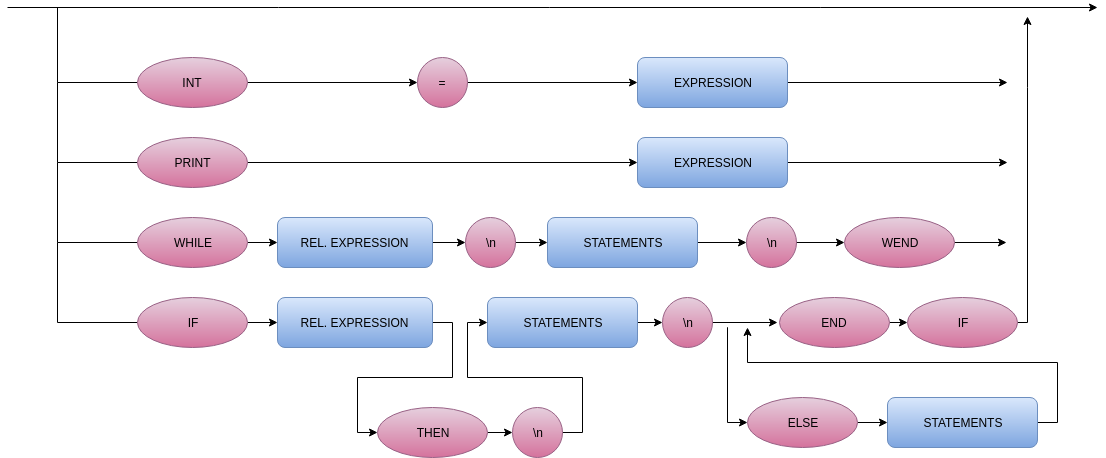

The diagram above was exported from draw.io. Its source (the exported page's mxGraphModel, read from the mxfile embedded in the PNG):
<mxGraphModel dx="1667" dy="404" grid="1" gridSize="10" guides="1" tooltips="1" connect="1" arrows="1" fold="1" page="1" pageScale="1" pageWidth="827" pageHeight="1169" math="0" shadow="0">
  <root>
    <mxCell id="0" />
    <mxCell id="1" parent="0" />
    <mxCell id="kKagqG44fkr5W0BIrwFI-1" style="edgeStyle=orthogonalEdgeStyle;rounded=0;orthogonalLoop=1;jettySize=auto;html=1;exitX=1;exitY=0.5;exitDx=0;exitDy=0;" edge="1" parent="1" source="kKagqG44fkr5W0BIrwFI-2">
      <mxGeometry relative="1" as="geometry">
        <mxPoint x="1000" y="375" as="targetPoint" />
      </mxGeometry>
    </mxCell>
    <mxCell id="kKagqG44fkr5W0BIrwFI-2" value="EXPRESSION" style="rounded=1;whiteSpace=wrap;html=1;gradientColor=#7ea6e0;fillColor=#dae8fc;strokeColor=#6c8ebf;" vertex="1" parent="1">
      <mxGeometry x="630" y="350" width="150" height="50" as="geometry" />
    </mxCell>
    <mxCell id="kKagqG44fkr5W0BIrwFI-3" style="edgeStyle=orthogonalEdgeStyle;rounded=0;orthogonalLoop=1;jettySize=auto;html=1;exitX=1;exitY=0.5;exitDx=0;exitDy=0;entryX=0;entryY=0.5;entryDx=0;entryDy=0;" edge="1" parent="1" source="kKagqG44fkr5W0BIrwFI-5" target="kKagqG44fkr5W0BIrwFI-7">
      <mxGeometry relative="1" as="geometry" />
    </mxCell>
    <mxCell id="kKagqG44fkr5W0BIrwFI-4" style="edgeStyle=orthogonalEdgeStyle;rounded=0;orthogonalLoop=1;jettySize=auto;html=1;exitX=0;exitY=0.5;exitDx=0;exitDy=0;endArrow=none;endFill=0;" edge="1" parent="1" source="kKagqG44fkr5W0BIrwFI-5">
      <mxGeometry relative="1" as="geometry">
        <mxPoint x="50" y="300" as="targetPoint" />
      </mxGeometry>
    </mxCell>
    <mxCell id="kKagqG44fkr5W0BIrwFI-5" value="INT" style="ellipse;whiteSpace=wrap;html=1;fillColor=#e6d0de;strokeColor=#996185;gradientColor=#d5739d;" vertex="1" parent="1">
      <mxGeometry x="130" y="350" width="110" height="50" as="geometry" />
    </mxCell>
    <mxCell id="kKagqG44fkr5W0BIrwFI-6" style="edgeStyle=orthogonalEdgeStyle;rounded=0;orthogonalLoop=1;jettySize=auto;html=1;exitX=1;exitY=0.5;exitDx=0;exitDy=0;entryX=0;entryY=0.5;entryDx=0;entryDy=0;" edge="1" parent="1" source="kKagqG44fkr5W0BIrwFI-7" target="kKagqG44fkr5W0BIrwFI-2">
      <mxGeometry relative="1" as="geometry" />
    </mxCell>
    <mxCell id="kKagqG44fkr5W0BIrwFI-7" value="=" style="ellipse;whiteSpace=wrap;html=1;aspect=fixed;gradientColor=#d5739d;fillColor=#e6d0de;strokeColor=#996185;" vertex="1" parent="1">
      <mxGeometry x="410" y="350" width="50" height="50" as="geometry" />
    </mxCell>
    <mxCell id="kKagqG44fkr5W0BIrwFI-8" style="edgeStyle=orthogonalEdgeStyle;rounded=0;orthogonalLoop=1;jettySize=auto;html=1;exitX=1;exitY=0.5;exitDx=0;exitDy=0;" edge="1" parent="1" source="kKagqG44fkr5W0BIrwFI-9">
      <mxGeometry relative="1" as="geometry">
        <mxPoint x="1000" y="455" as="targetPoint" />
      </mxGeometry>
    </mxCell>
    <mxCell id="kKagqG44fkr5W0BIrwFI-9" value="EXPRESSION" style="rounded=1;whiteSpace=wrap;html=1;gradientColor=#7ea6e0;fillColor=#dae8fc;strokeColor=#6c8ebf;" vertex="1" parent="1">
      <mxGeometry x="630" y="430" width="150" height="50" as="geometry" />
    </mxCell>
    <mxCell id="kKagqG44fkr5W0BIrwFI-54" style="edgeStyle=orthogonalEdgeStyle;rounded=0;orthogonalLoop=1;jettySize=auto;html=1;exitX=1;exitY=0.5;exitDx=0;exitDy=0;entryX=0;entryY=0.5;entryDx=0;entryDy=0;" edge="1" parent="1" source="kKagqG44fkr5W0BIrwFI-11" target="kKagqG44fkr5W0BIrwFI-52">
      <mxGeometry relative="1" as="geometry" />
    </mxCell>
    <mxCell id="kKagqG44fkr5W0BIrwFI-11" value="REL. EXPRESSION" style="rounded=1;whiteSpace=wrap;html=1;gradientColor=#7ea6e0;fillColor=#dae8fc;strokeColor=#6c8ebf;" vertex="1" parent="1">
      <mxGeometry x="270" y="510" width="155" height="50" as="geometry" />
    </mxCell>
    <mxCell id="kKagqG44fkr5W0BIrwFI-12" style="edgeStyle=orthogonalEdgeStyle;rounded=0;orthogonalLoop=1;jettySize=auto;html=1;exitX=1;exitY=0.5;exitDx=0;exitDy=0;entryX=0;entryY=0.5;entryDx=0;entryDy=0;" edge="1" parent="1" source="kKagqG44fkr5W0BIrwFI-13" target="kKagqG44fkr5W0BIrwFI-35">
      <mxGeometry relative="1" as="geometry">
        <mxPoint x="450" y="715" as="targetPoint" />
      </mxGeometry>
    </mxCell>
    <mxCell id="kKagqG44fkr5W0BIrwFI-13" value="REL. EXPRESSION" style="rounded=1;whiteSpace=wrap;html=1;gradientColor=#7ea6e0;fillColor=#dae8fc;strokeColor=#6c8ebf;" vertex="1" parent="1">
      <mxGeometry x="270" y="590" width="155" height="50" as="geometry" />
    </mxCell>
    <mxCell id="kKagqG44fkr5W0BIrwFI-14" style="edgeStyle=orthogonalEdgeStyle;rounded=0;orthogonalLoop=1;jettySize=auto;html=1;exitX=1;exitY=0.5;exitDx=0;exitDy=0;entryX=0;entryY=0.5;entryDx=0;entryDy=0;" edge="1" parent="1" source="kKagqG44fkr5W0BIrwFI-16" target="kKagqG44fkr5W0BIrwFI-9">
      <mxGeometry relative="1" as="geometry" />
    </mxCell>
    <mxCell id="kKagqG44fkr5W0BIrwFI-15" style="edgeStyle=orthogonalEdgeStyle;rounded=0;orthogonalLoop=1;jettySize=auto;html=1;exitX=0;exitY=0.5;exitDx=0;exitDy=0;endArrow=none;endFill=0;" edge="1" parent="1" source="kKagqG44fkr5W0BIrwFI-16">
      <mxGeometry relative="1" as="geometry">
        <mxPoint x="50" y="375" as="targetPoint" />
      </mxGeometry>
    </mxCell>
    <mxCell id="kKagqG44fkr5W0BIrwFI-16" value="PRINT" style="ellipse;whiteSpace=wrap;html=1;gradientColor=#d5739d;fillColor=#e6d0de;strokeColor=#996185;" vertex="1" parent="1">
      <mxGeometry x="130" y="430" width="110" height="50" as="geometry" />
    </mxCell>
    <mxCell id="kKagqG44fkr5W0BIrwFI-17" style="edgeStyle=orthogonalEdgeStyle;rounded=0;orthogonalLoop=1;jettySize=auto;html=1;exitX=1;exitY=0.5;exitDx=0;exitDy=0;entryX=0;entryY=0.5;entryDx=0;entryDy=0;" edge="1" parent="1" source="kKagqG44fkr5W0BIrwFI-19" target="kKagqG44fkr5W0BIrwFI-11">
      <mxGeometry relative="1" as="geometry" />
    </mxCell>
    <mxCell id="kKagqG44fkr5W0BIrwFI-18" style="edgeStyle=orthogonalEdgeStyle;rounded=0;orthogonalLoop=1;jettySize=auto;html=1;exitX=0;exitY=0.5;exitDx=0;exitDy=0;endArrow=none;endFill=0;" edge="1" parent="1" source="kKagqG44fkr5W0BIrwFI-19">
      <mxGeometry relative="1" as="geometry">
        <mxPoint x="50" y="455" as="targetPoint" />
      </mxGeometry>
    </mxCell>
    <mxCell id="kKagqG44fkr5W0BIrwFI-19" value="WHILE" style="ellipse;whiteSpace=wrap;html=1;gradientColor=#d5739d;fillColor=#e6d0de;strokeColor=#996185;" vertex="1" parent="1">
      <mxGeometry x="130" y="510" width="110" height="50" as="geometry" />
    </mxCell>
    <mxCell id="kKagqG44fkr5W0BIrwFI-20" style="edgeStyle=orthogonalEdgeStyle;rounded=0;orthogonalLoop=1;jettySize=auto;html=1;exitX=1;exitY=0.5;exitDx=0;exitDy=0;entryX=0;entryY=0.5;entryDx=0;entryDy=0;" edge="1" parent="1" source="kKagqG44fkr5W0BIrwFI-22" target="kKagqG44fkr5W0BIrwFI-13">
      <mxGeometry relative="1" as="geometry" />
    </mxCell>
    <mxCell id="kKagqG44fkr5W0BIrwFI-21" style="edgeStyle=orthogonalEdgeStyle;rounded=0;orthogonalLoop=1;jettySize=auto;html=1;exitX=0;exitY=0.5;exitDx=0;exitDy=0;endArrow=none;endFill=0;" edge="1" parent="1" source="kKagqG44fkr5W0BIrwFI-22">
      <mxGeometry relative="1" as="geometry">
        <mxPoint x="50" y="535" as="targetPoint" />
      </mxGeometry>
    </mxCell>
    <mxCell id="kKagqG44fkr5W0BIrwFI-22" value="IF" style="ellipse;whiteSpace=wrap;html=1;gradientColor=#d5739d;fillColor=#e6d0de;strokeColor=#996185;" vertex="1" parent="1">
      <mxGeometry x="130" y="590" width="110" height="50" as="geometry" />
    </mxCell>
    <mxCell id="kKagqG44fkr5W0BIrwFI-48" style="edgeStyle=orthogonalEdgeStyle;rounded=0;orthogonalLoop=1;jettySize=auto;html=1;exitX=1;exitY=0.5;exitDx=0;exitDy=0;entryX=0;entryY=0.5;entryDx=0;entryDy=0;" edge="1" parent="1" source="kKagqG44fkr5W0BIrwFI-24" target="kKagqG44fkr5W0BIrwFI-46">
      <mxGeometry relative="1" as="geometry" />
    </mxCell>
    <mxCell id="kKagqG44fkr5W0BIrwFI-24" value="STATEMENTS" style="rounded=1;whiteSpace=wrap;html=1;gradientColor=#7ea6e0;fillColor=#dae8fc;strokeColor=#6c8ebf;" vertex="1" parent="1">
      <mxGeometry x="480" y="590" width="150" height="50" as="geometry" />
    </mxCell>
    <mxCell id="kKagqG44fkr5W0BIrwFI-56" style="edgeStyle=orthogonalEdgeStyle;rounded=0;orthogonalLoop=1;jettySize=auto;html=1;exitX=1;exitY=0.5;exitDx=0;exitDy=0;entryX=0;entryY=0.5;entryDx=0;entryDy=0;" edge="1" parent="1" source="kKagqG44fkr5W0BIrwFI-26" target="kKagqG44fkr5W0BIrwFI-53">
      <mxGeometry relative="1" as="geometry" />
    </mxCell>
    <mxCell id="kKagqG44fkr5W0BIrwFI-26" value="STATEMENTS" style="rounded=1;whiteSpace=wrap;html=1;gradientColor=#7ea6e0;fillColor=#dae8fc;strokeColor=#6c8ebf;" vertex="1" parent="1">
      <mxGeometry x="540" y="510" width="150" height="50" as="geometry" />
    </mxCell>
    <mxCell id="kKagqG44fkr5W0BIrwFI-27" style="edgeStyle=orthogonalEdgeStyle;rounded=0;orthogonalLoop=1;jettySize=auto;html=1;exitX=1;exitY=0.5;exitDx=0;exitDy=0;" edge="1" parent="1" source="kKagqG44fkr5W0BIrwFI-38">
      <mxGeometry relative="1" as="geometry">
        <mxPoint x="999" y="535" as="targetPoint" />
        <mxPoint x="910" y="535" as="sourcePoint" />
      </mxGeometry>
    </mxCell>
    <mxCell id="kKagqG44fkr5W0BIrwFI-28" style="edgeStyle=orthogonalEdgeStyle;rounded=0;orthogonalLoop=1;jettySize=auto;html=1;exitX=1;exitY=0.5;exitDx=0;exitDy=0;entryX=0;entryY=0.5;entryDx=0;entryDy=0;" edge="1" parent="1" source="kKagqG44fkr5W0BIrwFI-37" target="kKagqG44fkr5W0BIrwFI-39">
      <mxGeometry relative="1" as="geometry">
        <mxPoint x="940" y="615" as="sourcePoint" />
        <mxPoint x="980" y="615" as="targetPoint" />
      </mxGeometry>
    </mxCell>
    <mxCell id="kKagqG44fkr5W0BIrwFI-29" style="edgeStyle=orthogonalEdgeStyle;rounded=0;orthogonalLoop=1;jettySize=auto;html=1;exitX=1;exitY=0.5;exitDx=0;exitDy=0;" edge="1" parent="1" source="kKagqG44fkr5W0BIrwFI-39">
      <mxGeometry relative="1" as="geometry">
        <mxPoint x="1020.0000000000002" y="309" as="targetPoint" />
        <mxPoint x="1140.0000000000002" y="615" as="sourcePoint" />
        <Array as="points">
          <mxPoint x="1020.0000000000002" y="615" />
          <mxPoint x="1020.0000000000002" y="380" />
        </Array>
      </mxGeometry>
    </mxCell>
    <mxCell id="kKagqG44fkr5W0BIrwFI-30" style="edgeStyle=orthogonalEdgeStyle;rounded=0;orthogonalLoop=1;jettySize=auto;html=1;exitX=1;exitY=0.5;exitDx=0;exitDy=0;entryX=0;entryY=0.5;entryDx=0;entryDy=0;" edge="1" parent="1" source="kKagqG44fkr5W0BIrwFI-36" target="kKagqG44fkr5W0BIrwFI-33">
      <mxGeometry relative="1" as="geometry">
        <mxPoint x="910" y="725" as="sourcePoint" />
      </mxGeometry>
    </mxCell>
    <mxCell id="kKagqG44fkr5W0BIrwFI-31" style="edgeStyle=orthogonalEdgeStyle;rounded=0;orthogonalLoop=1;jettySize=auto;html=1;exitX=0;exitY=0.5;exitDx=0;exitDy=0;endArrow=none;endFill=0;startArrow=classic;startFill=1;" edge="1" parent="1" source="kKagqG44fkr5W0BIrwFI-36">
      <mxGeometry relative="1" as="geometry">
        <mxPoint x="720" y="630" as="targetPoint" />
        <mxPoint x="750" y="725" as="sourcePoint" />
        <Array as="points">
          <mxPoint x="720" y="715" />
          <mxPoint x="720" y="620" />
        </Array>
      </mxGeometry>
    </mxCell>
    <mxCell id="kKagqG44fkr5W0BIrwFI-51" style="edgeStyle=orthogonalEdgeStyle;rounded=0;orthogonalLoop=1;jettySize=auto;html=1;exitX=1;exitY=0.5;exitDx=0;exitDy=0;" edge="1" parent="1" source="kKagqG44fkr5W0BIrwFI-33">
      <mxGeometry relative="1" as="geometry">
        <mxPoint x="740" y="620" as="targetPoint" />
      </mxGeometry>
    </mxCell>
    <mxCell id="kKagqG44fkr5W0BIrwFI-33" value="STATEMENTS" style="rounded=1;whiteSpace=wrap;html=1;gradientColor=#7ea6e0;fillColor=#dae8fc;strokeColor=#6c8ebf;" vertex="1" parent="1">
      <mxGeometry x="880" y="690" width="150" height="50" as="geometry" />
    </mxCell>
    <mxCell id="kKagqG44fkr5W0BIrwFI-44" style="edgeStyle=orthogonalEdgeStyle;rounded=0;orthogonalLoop=1;jettySize=auto;html=1;exitX=1;exitY=0.5;exitDx=0;exitDy=0;entryX=0;entryY=0.5;entryDx=0;entryDy=0;" edge="1" parent="1" source="kKagqG44fkr5W0BIrwFI-35" target="kKagqG44fkr5W0BIrwFI-41">
      <mxGeometry relative="1" as="geometry" />
    </mxCell>
    <mxCell id="kKagqG44fkr5W0BIrwFI-35" value="THEN" style="ellipse;whiteSpace=wrap;html=1;gradientColor=#d5739d;fillColor=#e6d0de;strokeColor=#996185;" vertex="1" parent="1">
      <mxGeometry x="370" y="700" width="110" height="50" as="geometry" />
    </mxCell>
    <mxCell id="kKagqG44fkr5W0BIrwFI-36" value="ELSE" style="ellipse;whiteSpace=wrap;html=1;gradientColor=#d5739d;fillColor=#e6d0de;strokeColor=#996185;" vertex="1" parent="1">
      <mxGeometry x="740" y="690" width="110" height="50" as="geometry" />
    </mxCell>
    <mxCell id="kKagqG44fkr5W0BIrwFI-37" value="END" style="ellipse;whiteSpace=wrap;html=1;gradientColor=#d5739d;fillColor=#e6d0de;strokeColor=#996185;" vertex="1" parent="1">
      <mxGeometry x="772" y="590" width="110" height="50" as="geometry" />
    </mxCell>
    <mxCell id="kKagqG44fkr5W0BIrwFI-38" value="WEND" style="ellipse;whiteSpace=wrap;html=1;gradientColor=#d5739d;fillColor=#e6d0de;strokeColor=#996185;" vertex="1" parent="1">
      <mxGeometry x="837" y="510" width="110" height="50" as="geometry" />
    </mxCell>
    <mxCell id="kKagqG44fkr5W0BIrwFI-39" value="IF" style="ellipse;whiteSpace=wrap;html=1;gradientColor=#d5739d;fillColor=#e6d0de;strokeColor=#996185;" vertex="1" parent="1">
      <mxGeometry x="900" y="590" width="110" height="50" as="geometry" />
    </mxCell>
    <mxCell id="kKagqG44fkr5W0BIrwFI-40" value="" style="endArrow=classic;html=1;" edge="1" parent="1">
      <mxGeometry width="50" height="50" relative="1" as="geometry">
        <mxPoint y="300" as="sourcePoint" />
        <mxPoint x="1090.0000000000002" y="300" as="targetPoint" />
      </mxGeometry>
    </mxCell>
    <mxCell id="kKagqG44fkr5W0BIrwFI-45" style="edgeStyle=orthogonalEdgeStyle;rounded=0;orthogonalLoop=1;jettySize=auto;html=1;exitX=1;exitY=0.5;exitDx=0;exitDy=0;entryX=0;entryY=0.5;entryDx=0;entryDy=0;" edge="1" parent="1" source="kKagqG44fkr5W0BIrwFI-41" target="kKagqG44fkr5W0BIrwFI-24">
      <mxGeometry relative="1" as="geometry" />
    </mxCell>
    <mxCell id="kKagqG44fkr5W0BIrwFI-41" value="\n" style="ellipse;whiteSpace=wrap;html=1;aspect=fixed;gradientColor=#d5739d;fillColor=#e6d0de;strokeColor=#996185;" vertex="1" parent="1">
      <mxGeometry x="505" y="700" width="50" height="50" as="geometry" />
    </mxCell>
    <mxCell id="kKagqG44fkr5W0BIrwFI-49" style="edgeStyle=orthogonalEdgeStyle;rounded=0;orthogonalLoop=1;jettySize=auto;html=1;exitX=1;exitY=0.5;exitDx=0;exitDy=0;" edge="1" parent="1" source="kKagqG44fkr5W0BIrwFI-46">
      <mxGeometry relative="1" as="geometry">
        <mxPoint x="770" y="615" as="targetPoint" />
      </mxGeometry>
    </mxCell>
    <mxCell id="kKagqG44fkr5W0BIrwFI-46" value="\n" style="ellipse;whiteSpace=wrap;html=1;aspect=fixed;gradientColor=#d5739d;fillColor=#e6d0de;strokeColor=#996185;" vertex="1" parent="1">
      <mxGeometry x="655" y="590" width="50" height="50" as="geometry" />
    </mxCell>
    <mxCell id="kKagqG44fkr5W0BIrwFI-55" style="edgeStyle=orthogonalEdgeStyle;rounded=0;orthogonalLoop=1;jettySize=auto;html=1;exitX=1;exitY=0.5;exitDx=0;exitDy=0;entryX=0;entryY=0.5;entryDx=0;entryDy=0;" edge="1" parent="1" source="kKagqG44fkr5W0BIrwFI-52" target="kKagqG44fkr5W0BIrwFI-26">
      <mxGeometry relative="1" as="geometry" />
    </mxCell>
    <mxCell id="kKagqG44fkr5W0BIrwFI-52" value="\n" style="ellipse;whiteSpace=wrap;html=1;aspect=fixed;gradientColor=#d5739d;fillColor=#e6d0de;strokeColor=#996185;" vertex="1" parent="1">
      <mxGeometry x="457.5" y="510" width="50" height="50" as="geometry" />
    </mxCell>
    <mxCell id="kKagqG44fkr5W0BIrwFI-57" style="edgeStyle=orthogonalEdgeStyle;rounded=0;orthogonalLoop=1;jettySize=auto;html=1;entryX=0;entryY=0.5;entryDx=0;entryDy=0;" edge="1" parent="1" source="kKagqG44fkr5W0BIrwFI-53" target="kKagqG44fkr5W0BIrwFI-38">
      <mxGeometry relative="1" as="geometry" />
    </mxCell>
    <mxCell id="kKagqG44fkr5W0BIrwFI-53" value="\n" style="ellipse;whiteSpace=wrap;html=1;aspect=fixed;gradientColor=#d5739d;fillColor=#e6d0de;strokeColor=#996185;" vertex="1" parent="1">
      <mxGeometry x="738.5" y="510" width="50" height="50" as="geometry" />
    </mxCell>
  </root>
</mxGraphModel>